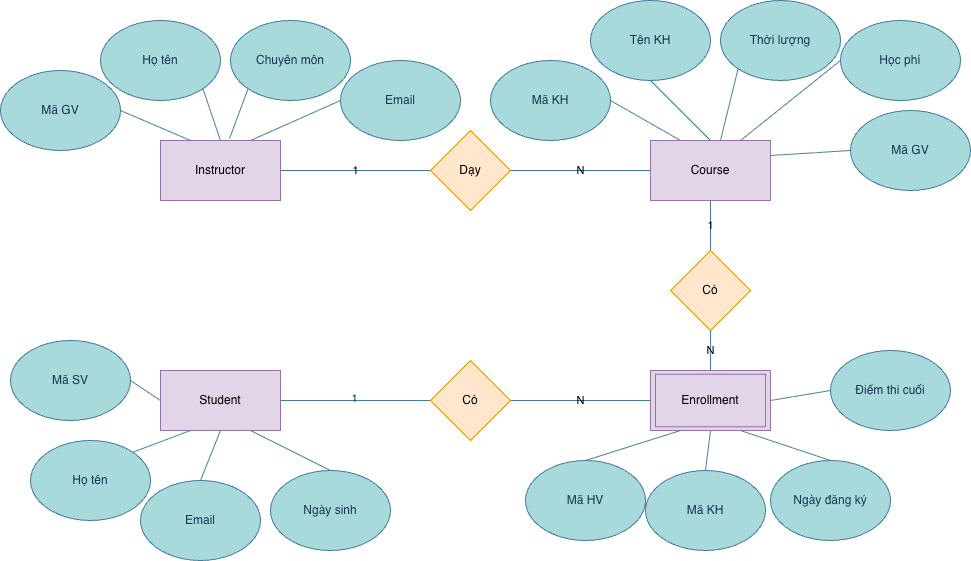

The diagram above was exported from draw.io. Its source (the exported page's mxGraphModel, read from the mxfile embedded in the PNG):
<mxGraphModel dx="976" dy="5345" grid="1" gridSize="10" guides="1" tooltips="1" connect="1" arrows="1" fold="1" page="1" pageScale="1" pageWidth="3300" pageHeight="4681" math="0" shadow="0">
  <root>
    <mxCell id="0" />
    <mxCell id="1" parent="0" />
    <mxCell id="dJs4WX0l0BnKMRY3hdFB-1" value="" style="rounded=0;whiteSpace=wrap;html=1;labelBackgroundColor=none;fillColor=#e1d5e7;strokeColor=#9673a6;" vertex="1" parent="1">
      <mxGeometry x="700" y="360" width="120" height="60" as="geometry" />
    </mxCell>
    <mxCell id="dJs4WX0l0BnKMRY3hdFB-3" value="Enrollment" style="rounded=0;whiteSpace=wrap;html=1;labelBackgroundColor=none;fillColor=#e1d5e7;strokeColor=#9673a6;" vertex="1" parent="1">
      <mxGeometry x="705" y="363.75" width="110" height="52.5" as="geometry" />
    </mxCell>
    <mxCell id="dJs4WX0l0BnKMRY3hdFB-4" value="Student" style="rounded=0;whiteSpace=wrap;html=1;labelBackgroundColor=none;fillColor=#e1d5e7;strokeColor=#9673a6;" vertex="1" parent="1">
      <mxGeometry x="210" y="360" width="120" height="60" as="geometry" />
    </mxCell>
    <mxCell id="dJs4WX0l0BnKMRY3hdFB-5" value="Course" style="rounded=0;whiteSpace=wrap;html=1;labelBackgroundColor=none;fillColor=#e1d5e7;strokeColor=#9673a6;" vertex="1" parent="1">
      <mxGeometry x="700" y="130" width="120" height="60" as="geometry" />
    </mxCell>
    <mxCell id="dJs4WX0l0BnKMRY3hdFB-6" value="Instructor" style="rounded=0;whiteSpace=wrap;html=1;labelBackgroundColor=none;fillColor=#e1d5e7;strokeColor=#9673a6;" vertex="1" parent="1">
      <mxGeometry x="210" y="130" width="120" height="60" as="geometry" />
    </mxCell>
    <mxCell id="dJs4WX0l0BnKMRY3hdFB-7" value="Tên KH" style="ellipse;whiteSpace=wrap;html=1;labelBackgroundColor=none;fillColor=#A8DADC;strokeColor=#457B9D;fontColor=#1D3557;" vertex="1" parent="1">
      <mxGeometry x="640" y="-10" width="120" height="80" as="geometry" />
    </mxCell>
    <mxCell id="dJs4WX0l0BnKMRY3hdFB-8" value="Mã KH" style="ellipse;whiteSpace=wrap;html=1;labelBackgroundColor=none;fillColor=#A8DADC;strokeColor=#457B9D;fontColor=#1D3557;" vertex="1" parent="1">
      <mxGeometry x="540" y="50" width="120" height="80" as="geometry" />
    </mxCell>
    <mxCell id="dJs4WX0l0BnKMRY3hdFB-9" value="Email" style="ellipse;whiteSpace=wrap;html=1;labelBackgroundColor=none;fillColor=#A8DADC;strokeColor=#457B9D;fontColor=#1D3557;" vertex="1" parent="1">
      <mxGeometry x="390" y="50" width="120" height="80" as="geometry" />
    </mxCell>
    <mxCell id="dJs4WX0l0BnKMRY3hdFB-10" value="Chuyên môn" style="ellipse;whiteSpace=wrap;html=1;labelBackgroundColor=none;fillColor=#A8DADC;strokeColor=#457B9D;fontColor=#1D3557;" vertex="1" parent="1">
      <mxGeometry x="280" y="10" width="120" height="80" as="geometry" />
    </mxCell>
    <mxCell id="dJs4WX0l0BnKMRY3hdFB-11" value="Họ tên" style="ellipse;whiteSpace=wrap;html=1;labelBackgroundColor=none;fillColor=#A8DADC;strokeColor=#457B9D;fontColor=#1D3557;" vertex="1" parent="1">
      <mxGeometry x="150" y="10" width="120" height="80" as="geometry" />
    </mxCell>
    <mxCell id="dJs4WX0l0BnKMRY3hdFB-12" value="Mã GV" style="ellipse;whiteSpace=wrap;html=1;labelBackgroundColor=none;fillColor=#A8DADC;strokeColor=#457B9D;fontColor=#1D3557;" vertex="1" parent="1">
      <mxGeometry x="50" y="60" width="120" height="80" as="geometry" />
    </mxCell>
    <mxCell id="dJs4WX0l0BnKMRY3hdFB-13" value="Họ tên" style="ellipse;whiteSpace=wrap;html=1;labelBackgroundColor=none;fillColor=#A8DADC;strokeColor=#457B9D;fontColor=#1D3557;" vertex="1" parent="1">
      <mxGeometry x="80" y="430" width="120" height="80" as="geometry" />
    </mxCell>
    <mxCell id="dJs4WX0l0BnKMRY3hdFB-14" value="Mã SV" style="ellipse;whiteSpace=wrap;html=1;labelBackgroundColor=none;fillColor=#A8DADC;strokeColor=#457B9D;fontColor=#1D3557;" vertex="1" parent="1">
      <mxGeometry x="60" y="330" width="120" height="80" as="geometry" />
    </mxCell>
    <mxCell id="dJs4WX0l0BnKMRY3hdFB-15" value="Mã GV" style="ellipse;whiteSpace=wrap;html=1;labelBackgroundColor=none;fillColor=#A8DADC;strokeColor=#457B9D;fontColor=#1D3557;" vertex="1" parent="1">
      <mxGeometry x="900" y="100" width="120" height="80" as="geometry" />
    </mxCell>
    <mxCell id="dJs4WX0l0BnKMRY3hdFB-16" value="Học phí" style="ellipse;whiteSpace=wrap;html=1;labelBackgroundColor=none;fillColor=#A8DADC;strokeColor=#457B9D;fontColor=#1D3557;" vertex="1" parent="1">
      <mxGeometry x="890" y="10" width="120" height="80" as="geometry" />
    </mxCell>
    <mxCell id="dJs4WX0l0BnKMRY3hdFB-17" value="Thời lượng" style="ellipse;whiteSpace=wrap;html=1;labelBackgroundColor=none;fillColor=#A8DADC;strokeColor=#457B9D;fontColor=#1D3557;" vertex="1" parent="1">
      <mxGeometry x="770" y="-10" width="120" height="80" as="geometry" />
    </mxCell>
    <mxCell id="dJs4WX0l0BnKMRY3hdFB-18" value="Mã KH" style="ellipse;whiteSpace=wrap;html=1;labelBackgroundColor=none;fillColor=#A8DADC;strokeColor=#457B9D;fontColor=#1D3557;" vertex="1" parent="1">
      <mxGeometry x="695" y="460" width="120" height="80" as="geometry" />
    </mxCell>
    <mxCell id="dJs4WX0l0BnKMRY3hdFB-19" value="Mã HV" style="ellipse;whiteSpace=wrap;html=1;labelBackgroundColor=none;fillColor=#A8DADC;strokeColor=#457B9D;fontColor=#1D3557;" vertex="1" parent="1">
      <mxGeometry x="575" y="450" width="120" height="80" as="geometry" />
    </mxCell>
    <mxCell id="dJs4WX0l0BnKMRY3hdFB-20" value="Ngày sinh" style="ellipse;whiteSpace=wrap;html=1;labelBackgroundColor=none;fillColor=#A8DADC;strokeColor=#457B9D;fontColor=#1D3557;" vertex="1" parent="1">
      <mxGeometry x="320" y="460" width="120" height="80" as="geometry" />
    </mxCell>
    <mxCell id="dJs4WX0l0BnKMRY3hdFB-21" value="Email" style="ellipse;whiteSpace=wrap;html=1;labelBackgroundColor=none;fillColor=#A8DADC;strokeColor=#457B9D;fontColor=#1D3557;" vertex="1" parent="1">
      <mxGeometry x="190" y="470" width="120" height="80" as="geometry" />
    </mxCell>
    <mxCell id="dJs4WX0l0BnKMRY3hdFB-22" value="Điểm thi cuối" style="ellipse;whiteSpace=wrap;html=1;labelBackgroundColor=none;fillColor=#A8DADC;strokeColor=#457B9D;fontColor=#1D3557;" vertex="1" parent="1">
      <mxGeometry x="880" y="340" width="120" height="80" as="geometry" />
    </mxCell>
    <mxCell id="dJs4WX0l0BnKMRY3hdFB-23" value="Ngày đăng ký" style="ellipse;whiteSpace=wrap;html=1;labelBackgroundColor=none;fillColor=#A8DADC;strokeColor=#457B9D;fontColor=#1D3557;" vertex="1" parent="1">
      <mxGeometry x="820" y="450" width="120" height="80" as="geometry" />
    </mxCell>
    <mxCell id="dJs4WX0l0BnKMRY3hdFB-24" value="N" style="endArrow=none;html=1;rounded=0;exitX=1;exitY=0.5;exitDx=0;exitDy=0;entryX=0;entryY=0.5;entryDx=0;entryDy=0;labelBackgroundColor=none;strokeColor=#457B9D;fontColor=default;" edge="1" parent="1" source="dJs4WX0l0BnKMRY3hdFB-31" target="dJs4WX0l0BnKMRY3hdFB-1">
      <mxGeometry width="50" height="50" relative="1" as="geometry">
        <mxPoint x="510" y="350" as="sourcePoint" />
        <mxPoint x="560" y="300" as="targetPoint" />
      </mxGeometry>
    </mxCell>
    <mxCell id="dJs4WX0l0BnKMRY3hdFB-25" value="" style="endArrow=none;html=1;rounded=0;entryX=1;entryY=0.5;entryDx=0;entryDy=0;exitX=0;exitY=0.5;exitDx=0;exitDy=0;labelBackgroundColor=none;strokeColor=#457B9D;fontColor=default;" edge="1" parent="1" source="dJs4WX0l0BnKMRY3hdFB-31" target="dJs4WX0l0BnKMRY3hdFB-4">
      <mxGeometry width="50" height="50" relative="1" as="geometry">
        <mxPoint x="510" y="350" as="sourcePoint" />
        <mxPoint x="560" y="300" as="targetPoint" />
      </mxGeometry>
    </mxCell>
    <mxCell id="dJs4WX0l0BnKMRY3hdFB-33" value="1" style="edgeLabel;html=1;align=center;verticalAlign=middle;resizable=0;points=[];labelBackgroundColor=none;fontColor=#1D3557;" vertex="1" connectable="0" parent="dJs4WX0l0BnKMRY3hdFB-25">
      <mxGeometry x="0.0267" y="-3" relative="1" as="geometry">
        <mxPoint as="offset" />
      </mxGeometry>
    </mxCell>
    <mxCell id="dJs4WX0l0BnKMRY3hdFB-26" value="N" style="endArrow=none;html=1;rounded=0;exitX=0.5;exitY=1;exitDx=0;exitDy=0;entryX=0.5;entryY=0;entryDx=0;entryDy=0;labelBackgroundColor=none;strokeColor=#457B9D;fontColor=default;" edge="1" parent="1" source="dJs4WX0l0BnKMRY3hdFB-32" target="dJs4WX0l0BnKMRY3hdFB-1">
      <mxGeometry width="50" height="50" relative="1" as="geometry">
        <mxPoint x="510" y="350" as="sourcePoint" />
        <mxPoint x="560" y="300" as="targetPoint" />
      </mxGeometry>
    </mxCell>
    <mxCell id="dJs4WX0l0BnKMRY3hdFB-27" value="1" style="endArrow=none;html=1;rounded=0;entryX=0.5;entryY=1;entryDx=0;entryDy=0;exitX=0.5;exitY=0;exitDx=0;exitDy=0;labelBackgroundColor=none;strokeColor=#457B9D;fontColor=default;" edge="1" parent="1" source="dJs4WX0l0BnKMRY3hdFB-32" target="dJs4WX0l0BnKMRY3hdFB-5">
      <mxGeometry width="50" height="50" relative="1" as="geometry">
        <mxPoint x="510" y="350" as="sourcePoint" />
        <mxPoint x="560" y="300" as="targetPoint" />
      </mxGeometry>
    </mxCell>
    <mxCell id="dJs4WX0l0BnKMRY3hdFB-28" value="N" style="endArrow=none;html=1;rounded=0;exitX=1;exitY=0.5;exitDx=0;exitDy=0;entryX=0;entryY=0.5;entryDx=0;entryDy=0;labelBackgroundColor=none;strokeColor=#457B9D;fontColor=default;" edge="1" parent="1" source="dJs4WX0l0BnKMRY3hdFB-30" target="dJs4WX0l0BnKMRY3hdFB-5">
      <mxGeometry width="50" height="50" relative="1" as="geometry">
        <mxPoint x="510" y="350" as="sourcePoint" />
        <mxPoint x="560" y="300" as="targetPoint" />
      </mxGeometry>
    </mxCell>
    <mxCell id="dJs4WX0l0BnKMRY3hdFB-29" value="1" style="endArrow=none;html=1;rounded=0;entryX=1;entryY=0.5;entryDx=0;entryDy=0;labelBackgroundColor=none;strokeColor=#457B9D;fontColor=default;" edge="1" parent="1" source="dJs4WX0l0BnKMRY3hdFB-30" target="dJs4WX0l0BnKMRY3hdFB-6">
      <mxGeometry width="50" height="50" relative="1" as="geometry">
        <mxPoint x="510" y="350" as="sourcePoint" />
        <mxPoint x="560" y="300" as="targetPoint" />
      </mxGeometry>
    </mxCell>
    <mxCell id="dJs4WX0l0BnKMRY3hdFB-30" value="Dạy" style="rhombus;whiteSpace=wrap;html=1;labelBackgroundColor=none;fillColor=#ffe6cc;strokeColor=#d79b00;" vertex="1" parent="1">
      <mxGeometry x="480" y="120" width="80" height="80" as="geometry" />
    </mxCell>
    <mxCell id="dJs4WX0l0BnKMRY3hdFB-31" value="Có" style="rhombus;whiteSpace=wrap;html=1;labelBackgroundColor=none;fillColor=#ffe6cc;strokeColor=#d79b00;" vertex="1" parent="1">
      <mxGeometry x="480" y="350" width="80" height="80" as="geometry" />
    </mxCell>
    <mxCell id="dJs4WX0l0BnKMRY3hdFB-32" value="Có" style="rhombus;whiteSpace=wrap;html=1;labelBackgroundColor=none;fillColor=#ffe6cc;strokeColor=#d79b00;" vertex="1" parent="1">
      <mxGeometry x="720" y="240" width="80" height="80" as="geometry" />
    </mxCell>
    <mxCell id="dJs4WX0l0BnKMRY3hdFB-34" value="" style="endArrow=none;html=1;rounded=0;entryX=0.5;entryY=1;entryDx=0;entryDy=0;exitX=0.5;exitY=0;exitDx=0;exitDy=0;labelBackgroundColor=none;strokeColor=#457B9D;fontColor=default;" edge="1" parent="1" source="dJs4WX0l0BnKMRY3hdFB-21" target="dJs4WX0l0BnKMRY3hdFB-4">
      <mxGeometry width="50" height="50" relative="1" as="geometry">
        <mxPoint x="510" y="350" as="sourcePoint" />
        <mxPoint x="560" y="300" as="targetPoint" />
      </mxGeometry>
    </mxCell>
    <mxCell id="dJs4WX0l0BnKMRY3hdFB-35" value="" style="endArrow=none;html=1;rounded=0;entryX=0.25;entryY=1;entryDx=0;entryDy=0;exitX=1;exitY=0;exitDx=0;exitDy=0;labelBackgroundColor=none;strokeColor=#457B9D;fontColor=default;" edge="1" parent="1" source="dJs4WX0l0BnKMRY3hdFB-13" target="dJs4WX0l0BnKMRY3hdFB-4">
      <mxGeometry width="50" height="50" relative="1" as="geometry">
        <mxPoint x="510" y="350" as="sourcePoint" />
        <mxPoint x="560" y="300" as="targetPoint" />
      </mxGeometry>
    </mxCell>
    <mxCell id="dJs4WX0l0BnKMRY3hdFB-36" value="" style="endArrow=none;html=1;rounded=0;entryX=0;entryY=0.5;entryDx=0;entryDy=0;exitX=1;exitY=0.5;exitDx=0;exitDy=0;labelBackgroundColor=none;strokeColor=#457B9D;fontColor=default;" edge="1" parent="1" source="dJs4WX0l0BnKMRY3hdFB-14" target="dJs4WX0l0BnKMRY3hdFB-4">
      <mxGeometry width="50" height="50" relative="1" as="geometry">
        <mxPoint x="510" y="350" as="sourcePoint" />
        <mxPoint x="560" y="300" as="targetPoint" />
      </mxGeometry>
    </mxCell>
    <mxCell id="dJs4WX0l0BnKMRY3hdFB-37" value="" style="endArrow=none;html=1;rounded=0;entryX=0;entryY=0.5;entryDx=0;entryDy=0;exitX=1;exitY=0.25;exitDx=0;exitDy=0;labelBackgroundColor=none;strokeColor=#457B9D;fontColor=default;" edge="1" parent="1" source="dJs4WX0l0BnKMRY3hdFB-5" target="dJs4WX0l0BnKMRY3hdFB-15">
      <mxGeometry width="50" height="50" relative="1" as="geometry">
        <mxPoint x="510" y="350" as="sourcePoint" />
        <mxPoint x="560" y="300" as="targetPoint" />
      </mxGeometry>
    </mxCell>
    <mxCell id="dJs4WX0l0BnKMRY3hdFB-38" value="" style="endArrow=none;html=1;rounded=0;entryX=0;entryY=0.5;entryDx=0;entryDy=0;exitX=0.75;exitY=0;exitDx=0;exitDy=0;labelBackgroundColor=none;strokeColor=#457B9D;fontColor=default;" edge="1" parent="1" source="dJs4WX0l0BnKMRY3hdFB-5" target="dJs4WX0l0BnKMRY3hdFB-16">
      <mxGeometry width="50" height="50" relative="1" as="geometry">
        <mxPoint x="510" y="350" as="sourcePoint" />
        <mxPoint x="560" y="300" as="targetPoint" />
      </mxGeometry>
    </mxCell>
    <mxCell id="dJs4WX0l0BnKMRY3hdFB-39" value="" style="endArrow=none;html=1;rounded=0;entryX=0;entryY=1;entryDx=0;entryDy=0;exitX=0.583;exitY=0;exitDx=0;exitDy=0;exitPerimeter=0;labelBackgroundColor=none;strokeColor=#457B9D;fontColor=default;" edge="1" parent="1" source="dJs4WX0l0BnKMRY3hdFB-5" target="dJs4WX0l0BnKMRY3hdFB-17">
      <mxGeometry width="50" height="50" relative="1" as="geometry">
        <mxPoint x="510" y="350" as="sourcePoint" />
        <mxPoint x="560" y="300" as="targetPoint" />
      </mxGeometry>
    </mxCell>
    <mxCell id="dJs4WX0l0BnKMRY3hdFB-40" value="" style="endArrow=none;html=1;rounded=0;entryX=0.5;entryY=1;entryDx=0;entryDy=0;exitX=0.5;exitY=0;exitDx=0;exitDy=0;labelBackgroundColor=none;strokeColor=#457B9D;fontColor=default;" edge="1" parent="1" source="dJs4WX0l0BnKMRY3hdFB-5" target="dJs4WX0l0BnKMRY3hdFB-7">
      <mxGeometry width="50" height="50" relative="1" as="geometry">
        <mxPoint x="510" y="350" as="sourcePoint" />
        <mxPoint x="560" y="300" as="targetPoint" />
      </mxGeometry>
    </mxCell>
    <mxCell id="dJs4WX0l0BnKMRY3hdFB-41" value="" style="endArrow=none;html=1;rounded=0;entryX=1;entryY=0.5;entryDx=0;entryDy=0;exitX=0.25;exitY=0;exitDx=0;exitDy=0;labelBackgroundColor=none;strokeColor=#457B9D;fontColor=default;" edge="1" parent="1" source="dJs4WX0l0BnKMRY3hdFB-5" target="dJs4WX0l0BnKMRY3hdFB-8">
      <mxGeometry width="50" height="50" relative="1" as="geometry">
        <mxPoint x="510" y="350" as="sourcePoint" />
        <mxPoint x="560" y="300" as="targetPoint" />
      </mxGeometry>
    </mxCell>
    <mxCell id="dJs4WX0l0BnKMRY3hdFB-42" value="" style="endArrow=none;html=1;rounded=0;entryX=0;entryY=0.5;entryDx=0;entryDy=0;exitX=0.75;exitY=0;exitDx=0;exitDy=0;labelBackgroundColor=none;strokeColor=#457B9D;fontColor=default;" edge="1" parent="1" source="dJs4WX0l0BnKMRY3hdFB-6" target="dJs4WX0l0BnKMRY3hdFB-9">
      <mxGeometry width="50" height="50" relative="1" as="geometry">
        <mxPoint x="510" y="350" as="sourcePoint" />
        <mxPoint x="560" y="300" as="targetPoint" />
      </mxGeometry>
    </mxCell>
    <mxCell id="dJs4WX0l0BnKMRY3hdFB-43" value="" style="endArrow=none;html=1;rounded=0;entryX=0;entryY=1;entryDx=0;entryDy=0;exitX=0.575;exitY=-0.033;exitDx=0;exitDy=0;exitPerimeter=0;labelBackgroundColor=none;strokeColor=#457B9D;fontColor=default;" edge="1" parent="1" source="dJs4WX0l0BnKMRY3hdFB-6" target="dJs4WX0l0BnKMRY3hdFB-10">
      <mxGeometry width="50" height="50" relative="1" as="geometry">
        <mxPoint x="510" y="350" as="sourcePoint" />
        <mxPoint x="560" y="300" as="targetPoint" />
      </mxGeometry>
    </mxCell>
    <mxCell id="dJs4WX0l0BnKMRY3hdFB-44" value="" style="endArrow=none;html=1;rounded=0;entryX=1;entryY=1;entryDx=0;entryDy=0;exitX=0.5;exitY=0;exitDx=0;exitDy=0;labelBackgroundColor=none;strokeColor=#457B9D;fontColor=default;" edge="1" parent="1" source="dJs4WX0l0BnKMRY3hdFB-6" target="dJs4WX0l0BnKMRY3hdFB-11">
      <mxGeometry width="50" height="50" relative="1" as="geometry">
        <mxPoint x="510" y="350" as="sourcePoint" />
        <mxPoint x="560" y="300" as="targetPoint" />
      </mxGeometry>
    </mxCell>
    <mxCell id="dJs4WX0l0BnKMRY3hdFB-45" value="" style="endArrow=none;html=1;rounded=0;entryX=1;entryY=0.5;entryDx=0;entryDy=0;exitX=0.25;exitY=0;exitDx=0;exitDy=0;labelBackgroundColor=none;strokeColor=#457B9D;fontColor=default;" edge="1" parent="1" source="dJs4WX0l0BnKMRY3hdFB-6" target="dJs4WX0l0BnKMRY3hdFB-12">
      <mxGeometry width="50" height="50" relative="1" as="geometry">
        <mxPoint x="510" y="350" as="sourcePoint" />
        <mxPoint x="560" y="300" as="targetPoint" />
      </mxGeometry>
    </mxCell>
    <mxCell id="dJs4WX0l0BnKMRY3hdFB-46" value="" style="endArrow=none;html=1;rounded=0;entryX=0;entryY=0.5;entryDx=0;entryDy=0;exitX=1;exitY=0.5;exitDx=0;exitDy=0;labelBackgroundColor=none;strokeColor=#457B9D;fontColor=default;" edge="1" parent="1" source="dJs4WX0l0BnKMRY3hdFB-1" target="dJs4WX0l0BnKMRY3hdFB-22">
      <mxGeometry width="50" height="50" relative="1" as="geometry">
        <mxPoint x="510" y="350" as="sourcePoint" />
        <mxPoint x="560" y="300" as="targetPoint" />
      </mxGeometry>
    </mxCell>
    <mxCell id="dJs4WX0l0BnKMRY3hdFB-47" value="" style="endArrow=none;html=1;rounded=0;entryX=0.75;entryY=1;entryDx=0;entryDy=0;exitX=0.5;exitY=0;exitDx=0;exitDy=0;labelBackgroundColor=none;strokeColor=#457B9D;fontColor=default;" edge="1" parent="1" source="dJs4WX0l0BnKMRY3hdFB-23" target="dJs4WX0l0BnKMRY3hdFB-1">
      <mxGeometry width="50" height="50" relative="1" as="geometry">
        <mxPoint x="510" y="350" as="sourcePoint" />
        <mxPoint x="560" y="300" as="targetPoint" />
      </mxGeometry>
    </mxCell>
    <mxCell id="dJs4WX0l0BnKMRY3hdFB-48" value="" style="endArrow=none;html=1;rounded=0;entryX=0.5;entryY=1;entryDx=0;entryDy=0;exitX=0.5;exitY=0;exitDx=0;exitDy=0;labelBackgroundColor=none;strokeColor=#457B9D;fontColor=default;" edge="1" parent="1" source="dJs4WX0l0BnKMRY3hdFB-18" target="dJs4WX0l0BnKMRY3hdFB-1">
      <mxGeometry width="50" height="50" relative="1" as="geometry">
        <mxPoint x="510" y="350" as="sourcePoint" />
        <mxPoint x="560" y="300" as="targetPoint" />
      </mxGeometry>
    </mxCell>
    <mxCell id="dJs4WX0l0BnKMRY3hdFB-49" value="" style="endArrow=none;html=1;rounded=0;entryX=0.25;entryY=1;entryDx=0;entryDy=0;exitX=0.5;exitY=0;exitDx=0;exitDy=0;labelBackgroundColor=none;strokeColor=#457B9D;fontColor=default;" edge="1" parent="1" source="dJs4WX0l0BnKMRY3hdFB-19" target="dJs4WX0l0BnKMRY3hdFB-1">
      <mxGeometry width="50" height="50" relative="1" as="geometry">
        <mxPoint x="510" y="350" as="sourcePoint" />
        <mxPoint x="560" y="300" as="targetPoint" />
      </mxGeometry>
    </mxCell>
    <mxCell id="dJs4WX0l0BnKMRY3hdFB-50" value="" style="endArrow=none;html=1;rounded=0;entryX=0.75;entryY=1;entryDx=0;entryDy=0;exitX=0.5;exitY=0;exitDx=0;exitDy=0;labelBackgroundColor=none;strokeColor=#457B9D;fontColor=default;" edge="1" parent="1" source="dJs4WX0l0BnKMRY3hdFB-20" target="dJs4WX0l0BnKMRY3hdFB-4">
      <mxGeometry width="50" height="50" relative="1" as="geometry">
        <mxPoint x="510" y="350" as="sourcePoint" />
        <mxPoint x="560" y="300" as="targetPoint" />
      </mxGeometry>
    </mxCell>
  </root>
</mxGraphModel>